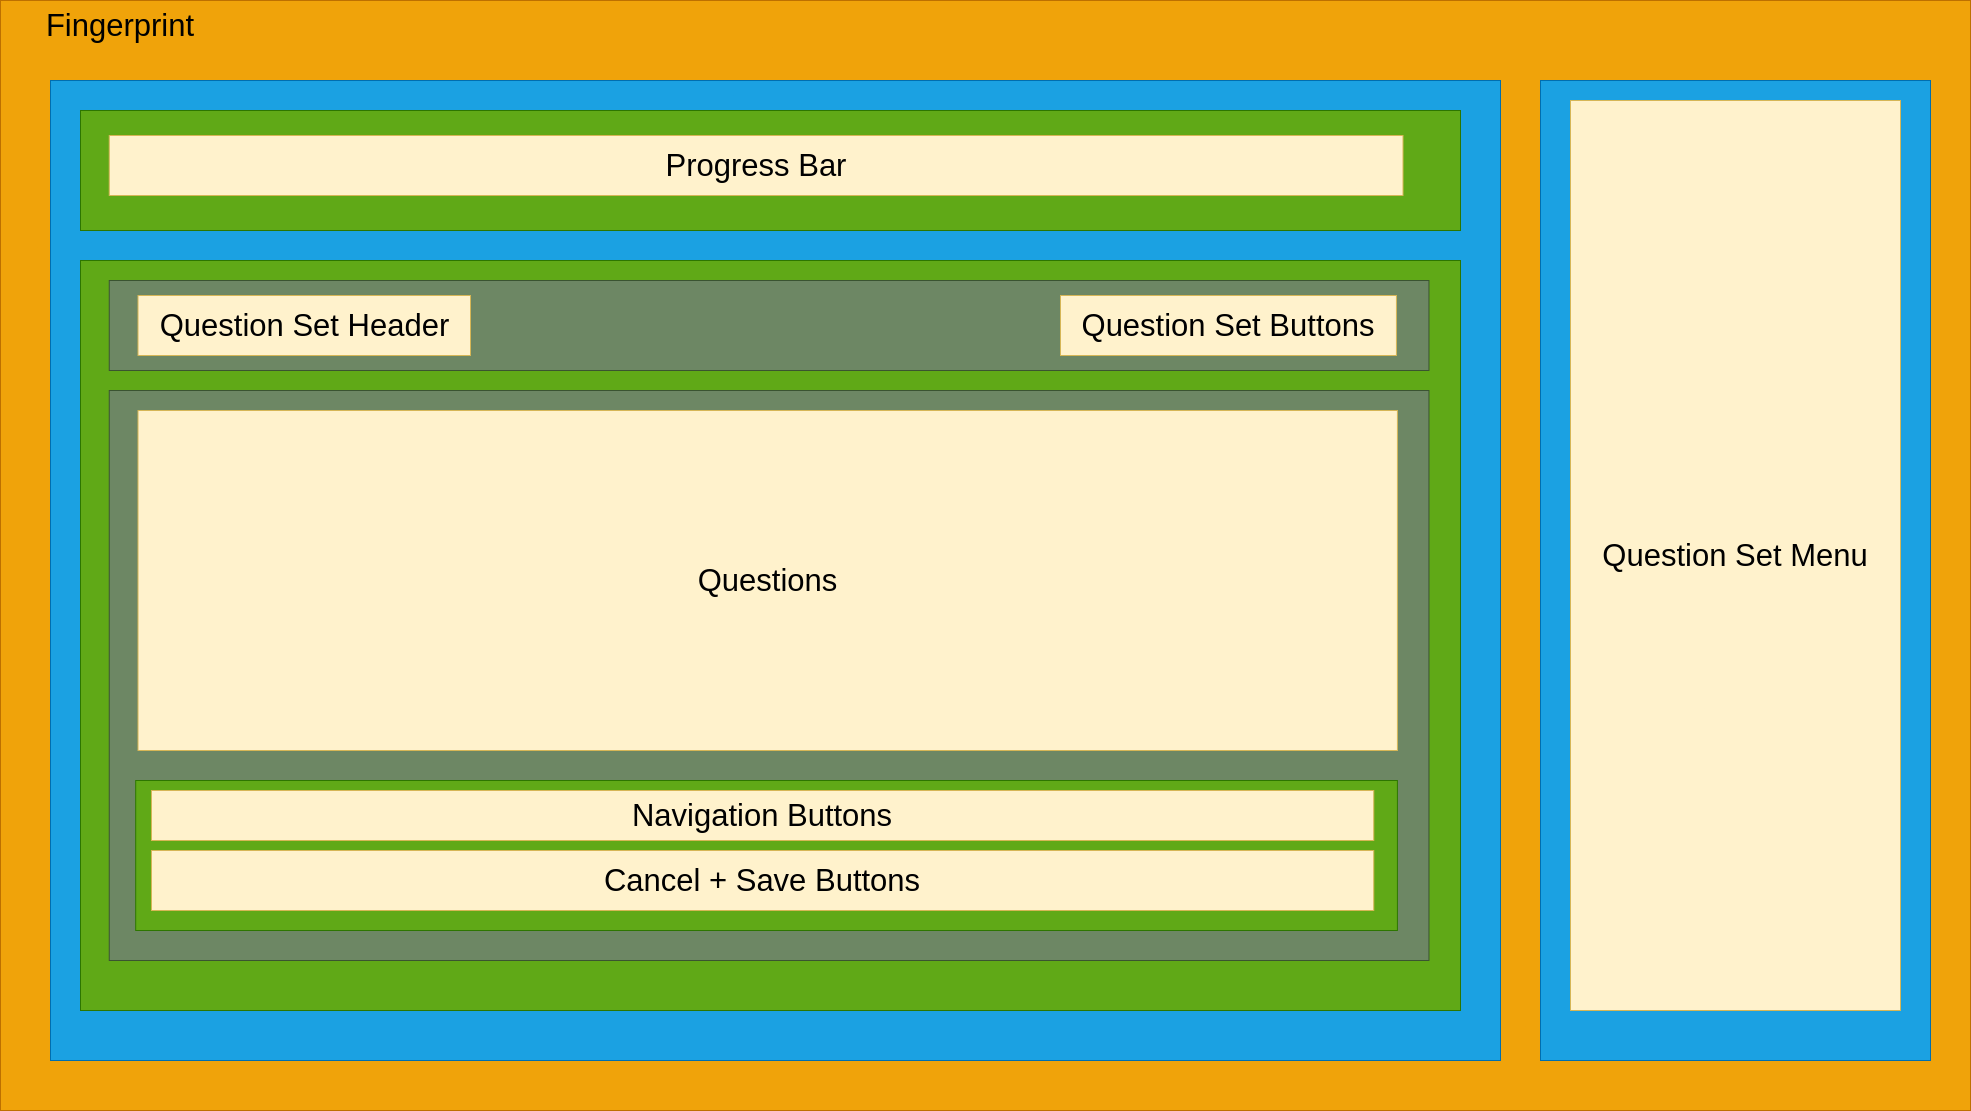

The diagram above was exported from draw.io. Its source (the exported page's mxGraphModel, read from the mxfile embedded in the PNG):
<mxGraphModel dx="5688" dy="3036" grid="1" gridSize="10" guides="1" tooltips="1" connect="1" arrows="1" fold="1" page="1" pageScale="1" pageWidth="1100" pageHeight="850" math="0" shadow="0">
  <root>
    <mxCell id="0" />
    <mxCell id="1" parent="0" />
    <mxCell id="2" value="" style="rounded=0;whiteSpace=wrap;html=1;shadow=0;glass=0;fillColor=#f0a30a;strokeColor=#BD7000;fontColor=#000000;fontSize=31;" vertex="1" parent="1">
      <mxGeometry x="2330" y="1270" width="1970" height="1110" as="geometry" />
    </mxCell>
    <mxCell id="3" value="" style="rounded=0;whiteSpace=wrap;html=1;shadow=0;glass=0;fontSize=31;fillColor=#1ba1e2;strokeColor=#006EAF;fontColor=#ffffff;" vertex="1" parent="1">
      <mxGeometry x="3870" y="1350" width="390" height="980" as="geometry" />
    </mxCell>
    <mxCell id="4" value="" style="rounded=0;whiteSpace=wrap;html=1;shadow=0;glass=0;fontSize=31;fillColor=#1ba1e2;strokeColor=#006EAF;fontColor=#ffffff;" vertex="1" parent="1">
      <mxGeometry x="2380" y="1350" width="1450" height="980" as="geometry" />
    </mxCell>
    <mxCell id="5" value="" style="group;fontSize=31;fillColor=#60a917;strokeColor=#2D7600;fontColor=#ffffff;container=0;" vertex="1" connectable="0" parent="1">
      <mxGeometry x="2410" y="1530" width="1380" height="750" as="geometry" />
    </mxCell>
    <mxCell id="6" value="Fingerprint" style="text;html=1;strokeColor=none;fillColor=none;align=center;verticalAlign=middle;whiteSpace=wrap;rounded=0;shadow=0;glass=0;fontSize=31;" vertex="1" parent="1">
      <mxGeometry x="2370" y="1285" width="160" height="20" as="geometry" />
    </mxCell>
    <mxCell id="7" value="Question Set Menu" style="rounded=0;whiteSpace=wrap;html=1;shadow=0;glass=0;fontSize=31;fillColor=#fff2cc;strokeColor=#d6b656;" vertex="1" parent="1">
      <mxGeometry x="3900" y="1370" width="330" height="910" as="geometry" />
    </mxCell>
    <mxCell id="8" value="" style="group" vertex="1" connectable="0" parent="1">
      <mxGeometry x="2410" y="1380" width="1380" height="120" as="geometry" />
    </mxCell>
    <mxCell id="9" value="" style="group;fontSize=31;fillColor=#60a917;strokeColor=#2D7600;fontColor=#ffffff;container=0;" vertex="1" connectable="0" parent="8">
      <mxGeometry width="1380" height="120" as="geometry" />
    </mxCell>
    <mxCell id="10" value="Progress Bar" style="rounded=0;whiteSpace=wrap;html=1;shadow=0;glass=0;fontSize=31;fillColor=#fff2cc;strokeColor=#d6b656;" vertex="1" parent="8">
      <mxGeometry x="28.75" y="25" width="1293.75" height="60" as="geometry" />
    </mxCell>
    <mxCell id="11" value="" style="rounded=0;whiteSpace=wrap;html=1;shadow=0;glass=0;fontSize=31;fillColor=#6d8764;strokeColor=#3A5431;fontColor=#ffffff;" vertex="1" parent="1">
      <mxGeometry x="2438.751314285714" y="1550" width="1319.7058285714288" height="90" as="geometry" />
    </mxCell>
    <mxCell id="12" value="Question Set Header" style="rounded=0;whiteSpace=wrap;html=1;shadow=0;glass=0;fontSize=31;fillColor=#fff2cc;strokeColor=#d6b656;" vertex="1" parent="1">
      <mxGeometry x="2467.5" y="1565" width="332.5" height="60" as="geometry" />
    </mxCell>
    <mxCell id="13" value="Question Set Buttons" style="rounded=0;whiteSpace=wrap;html=1;shadow=0;glass=0;fontSize=31;fillColor=#fff2cc;strokeColor=#d6b656;" vertex="1" parent="1">
      <mxGeometry x="3390" y="1565" width="335.93" height="60" as="geometry" />
    </mxCell>
    <mxCell id="14" value="" style="rounded=0;whiteSpace=wrap;html=1;shadow=0;glass=0;fontSize=31;fillColor=#6d8764;strokeColor=#3A5431;fontColor=#ffffff;" vertex="1" parent="1">
      <mxGeometry x="2438.751314285714" y="1660" width="1319.7058285714288" height="570" as="geometry" />
    </mxCell>
    <mxCell id="15" value="Questions" style="rounded=0;whiteSpace=wrap;html=1;shadow=0;glass=0;fontSize=31;fillColor=#fff2cc;strokeColor=#d6b656;" vertex="1" parent="1">
      <mxGeometry x="2467.5026285714284" y="1680" width="1259.4116571428572" height="340" as="geometry" />
    </mxCell>
    <mxCell id="16" value="" style="rounded=0;whiteSpace=wrap;html=1;shadow=0;glass=0;fontSize=31;fillColor=#60a917;strokeColor=#2D7600;fontColor=#ffffff;" vertex="1" parent="1">
      <mxGeometry x="2465.2" y="2050" width="1261.7142857142858" height="150" as="geometry" />
    </mxCell>
    <mxCell id="17" value="Navigation Buttons" style="rounded=0;whiteSpace=wrap;html=1;shadow=0;glass=0;fontSize=31;fillColor=#fff2cc;strokeColor=#d6b656;" vertex="1" parent="1">
      <mxGeometry x="2480.9714285714285" y="2060" width="1222.2857142857144" height="50" as="geometry" />
    </mxCell>
    <mxCell id="18" value="Cancel + Save Buttons" style="rounded=0;whiteSpace=wrap;html=1;shadow=0;glass=0;fontSize=31;fillColor=#fff2cc;strokeColor=#d6b656;" vertex="1" parent="1">
      <mxGeometry x="2480.9714285714285" y="2120" width="1222.2857142857144" height="60" as="geometry" />
    </mxCell>
  </root>
</mxGraphModel>